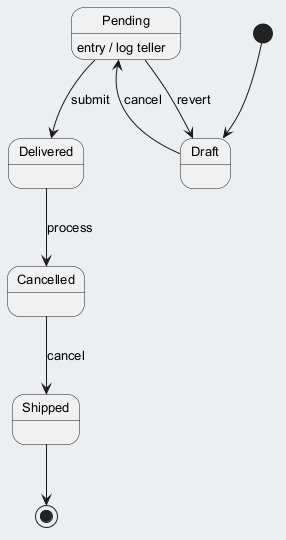

The diagram above was rendered by PlantUML. Its source (embedded in the PNG):
@startuml
skinparam backgroundColor #ECEFF1
skinparam classBackgroundColor #FFFFFF
skinparam classBorderColor #455A64
skinparam defaultFontSize 13
[*] --> Draft
Draft --> Pending : cancel
Pending --> Delivered : submit
Pending : entry / log teller
Delivered --> Cancelled : process
Cancelled --> Shipped : cancel
Pending --> Draft : revert
Shipped --> [*]
@enduml